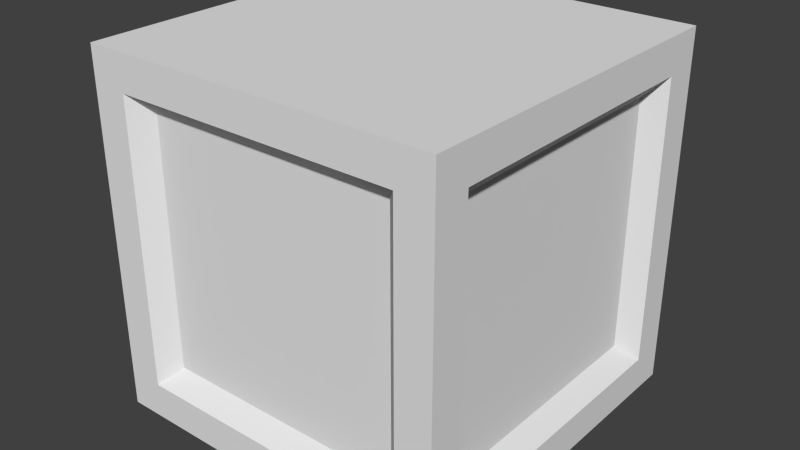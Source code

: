 # Source: boxes.blend  (saved by Blender 2.67.0; exported with 4.5.12 LTS)
import bpy
from mathutils import Matrix  # noqa: F401  (used for matrix-valued properties, if any)

bpy.ops.wm.read_factory_settings(use_empty=True)
scene = bpy.context.scene
scene.name = 'Scene'

# ---- collections
col_collection_1 = bpy.data.collections.new('Collection 1'); scene.collection.children.link(col_collection_1)

# ---- world
world_world = bpy.data.worlds.new('World'); scene.world = world_world
world_world.color = (0.05088, 0.05088, 0.05088)
world_world.use_sun_shadow = False
world_world.sun_shadow_jitter_overblur = 0.0
world_world.cycles.sampling_method = 'MANUAL'
world_world.cycles.sample_map_resolution = 256

# ---- meshes
me_cube_001 = bpy.data.meshes.new('Cube.001')
me_cube_001.from_pydata([(-0.5, -3.775e-08, 0.5), (-0.5, 3.775e-08, -0.5), (0.5, 3.775e-08, -0.5), (0.5, -3.775e-08, 0.5), (-0.5, 1.0, 0.5), (-0.5, 1.0, -0.5), (0.5, 1.0, -0.5), (0.5, 1.0, 0.5), (-0.4, 0.1, 0.5), (-0.4, 0.9, 0.5), (0.4, 0.9, 0.5), (0.4, 0.1, 0.5), (-0.5, 0.9, 0.4), (-0.5, 0.9, -0.4), (-0.5, 0.1, -0.4), (-0.5, 0.1, 0.4), (0.5, 0.9, -0.4), (0.5, 0.1, -0.4), (0.5, 0.9, 0.4), (0.5, 0.1, 0.4), (-0.4, 0.9, -0.5), (-0.4, 0.1, -0.5), (0.4, 0.9, -0.5), (0.4, 0.1, -0.5), (-0.35, 0.15, 0.45), (-0.35, 0.85, 0.45), (0.35, 0.85, 0.45), (0.35, 0.15, 0.45), (-0.45, 0.85, 0.35), (-0.45, 0.85, -0.35), (-0.45, 0.15, -0.35), (-0.45, 0.15, 0.35), (0.45, 0.85, -0.35), (0.45, 0.15, -0.35), (0.45, 0.85, 0.35), (0.45, 0.15, 0.35), (-0.35, 0.85, -0.45), (-0.35, 0.15, -0.45), (0.35, 0.85, -0.45), (0.35, 0.15, -0.45)], [], [(28, 29, 30, 31), (36, 38, 39, 37), (32, 34, 35, 33), (26, 25, 24, 27), (0, 1, 2, 3), (7, 6, 5, 4), (8, 9, 4, 0), (10, 11, 3, 7), (9, 10, 7, 4), (11, 8, 0, 3), (13, 12, 4, 5), (14, 13, 5, 1), (15, 14, 1, 0), (12, 15, 0, 4), (16, 17, 2, 6), (18, 16, 6, 7), (19, 18, 7, 3), (17, 19, 3, 2), (20, 21, 1, 5), (22, 20, 5, 6), (23, 22, 6, 2), (21, 23, 2, 1), (24, 25, 9, 8), (26, 27, 11, 10), (25, 26, 10, 9), (27, 24, 8, 11), (29, 28, 12, 13), (30, 29, 13, 14), (31, 30, 14, 15), (28, 31, 15, 12), (32, 33, 17, 16), (34, 32, 16, 18), (35, 34, 18, 19), (33, 35, 19, 17), (36, 37, 21, 20), (38, 36, 20, 22), (39, 38, 22, 23), (37, 39, 23, 21)])
_uv = me_cube_001.uv_layers.new(name='UVMap')
_uv.uv.foreach_set('vector', [0.3749, 0.5001, -1.8e-05, 0.5001, -1.8e-05, 0.1251, 0.3749, 0.1251, 0.3749, 0.5001, -1.8e-05, 0.5001, -1.8e-05, 0.1251, 0.3749, 0.1251, 0.3749, 0.5001, -1.788e-05, 0.5001, -1.788e-05, 0.1251, 0.3749, 0.1251, 0.3749, 0.5001, -1.8e-05, 0.5001, -1.8e-05, 0.1251, 0.3749, 0.1251, 0.01166, 0.296, 0.01166, 0.00975, 0.2979, 0.00975, 0.2979, 0.296, 0.2979, 0.00975, 0.2979, 0.296, 0.01166, 0.296, 0.01166, 0.00975, 0.04459, 0.05285, 0.04459, 0.2789, 0.01633, 0.3072, 0.01633, 0.0246, 0.2706, 0.2789, 0.2706, 0.05285, 0.2989, 0.0246, 0.2989, 0.3072, 0.04459, 0.2789, 0.2706, 0.2789, 0.2989, 0.3072, 0.01633, 0.3072, 0.2706, 0.05285, 0.04459, 0.05285, 0.01633, 0.0246, 0.2989, 0.0246, 0.04459, 0.2789, 0.2706, 0.2789, 0.2989, 0.3072, 0.01633, 0.3072, 0.04459, 0.05285, 0.04459, 0.2789, 0.01633, 0.3072, 0.01633, 0.0246, 0.2706, 0.05285, 0.04459, 0.05285, 0.01633, 0.0246, 0.2989, 0.0246, 0.2706, 0.2789, 0.2706, 0.05285, 0.2989, 0.0246, 0.2989, 0.3072, 0.2706, 0.05285, 0.04459, 0.05285, 0.01633, 0.0246, 0.2989, 0.0246, 0.2706, 0.2789, 0.2706, 0.05285, 0.2989, 0.0246, 0.2989, 0.3072, 0.04459, 0.2789, 0.2706, 0.2789, 0.2989, 0.3072, 0.01633, 0.3072, 0.04459, 0.05285, 0.04459, 0.2789, 0.01633, 0.3072, 0.01633, 0.0246, 0.2706, 0.05285, 0.04459, 0.05285, 0.01633, 0.0246, 0.2989, 0.0246, 0.2706, 0.2789, 0.2706, 0.05285, 0.2989, 0.0246, 0.2989, 0.3072, 0.04459, 0.2789, 0.2706, 0.2789, 0.2989, 0.3072, 0.01633, 0.3072, 0.04459, 0.05285, 0.04459, 0.2789, 0.01633, 0.3072, 0.01633, 0.0246, 0.8252, 0.1033, 0.8252, 0.5165, 0.7835, 0.546, 0.7835, 0.07378, 0.8252, 0.1033, 0.8252, 0.5165, 0.7835, 0.546, 0.7835, 0.07378, 0.8252, 0.1033, 0.8252, 0.5165, 0.7835, 0.546, 0.7835, 0.07378, 0.8252, 0.1033, 0.8252, 0.5165, 0.7835, 0.546, 0.7835, 0.07378, 0.8228, 0.102, 0.8228, 0.5152, 0.781, 0.5447, 0.781, 0.07247, 0.8252, 0.1033, 0.8252, 0.5165, 0.7835, 0.546, 0.7835, 0.07378, 0.8228, 0.102, 0.8228, 0.5152, 0.781, 0.5447, 0.781, 0.07247, 0.8252, 0.1033, 0.8252, 0.5165, 0.7835, 0.546, 0.7835, 0.07378, 0.8252, 0.1033, 0.8252, 0.5165, 0.7835, 0.546, 0.7835, 0.07378, 0.8228, 0.1042, 0.8228, 0.5175, 0.781, 0.547, 0.781, 0.07472, 0.8252, 0.1033, 0.8252, 0.5165, 0.7835, 0.546, 0.7835, 0.07378, 0.8228, 0.1009, 0.8228, 0.5141, 0.781, 0.5436, 0.781, 0.07134, 0.8252, 0.1033, 0.8252, 0.5165, 0.7835, 0.546, 0.7835, 0.07378, 0.8252, 0.1033, 0.8252, 0.5165, 0.7835, 0.546, 0.7835, 0.07378, 0.8252, 0.1033, 0.8252, 0.5165, 0.7835, 0.546, 0.7835, 0.07378, 0.8252, 0.1033, 0.8252, 0.5165, 0.7835, 0.546, 0.7835, 0.07378])
me_cube_001.use_remesh_preserve_volume = False
me_cube_001.use_remesh_preserve_attributes = False
me_cube_001.use_mirror_vertex_groups = False
me_cube_001.update()

# ---- objects
ob_decor_box_metal = bpy.data.objects.new('decor_box_metal', me_cube_001)

# ---- transforms, parenting, visibility, modifiers, constraints
ob_decor_box_metal.location = (0.0, 0.0, 0.0)
ob_decor_box_metal.rotation_euler = (1.571, 2.22e-16, 2.22e-16)
ob_decor_box_metal.lineart.crease_threshold = 0.0

# ---- collection membership
col_collection_1.objects.link(ob_decor_box_metal)

# ---- scene / render settings (as saved in the file)
scene.frame_start = 1; scene.frame_end = 250; scene.frame_set(1)
scene.render.engine = 'BLENDER_EEVEE_NEXT'
scene.render.image_settings.color_mode = 'RGB'
scene.render.image_settings.compression = 90
scene.render.resolution_percentage = 50
scene.render.dither_intensity = 0.0
scene.cycles.use_denoising = False
scene.cycles.samples = 10
scene.cycles.sampling_pattern = 'TABULATED_SOBOL'
scene.cycles.light_sampling_threshold = 0.0
scene.cycles.use_adaptive_sampling = False
scene.cycles.use_light_tree = False
scene.cycles.blur_glossy = 0.0
scene.cycles.volume_bounces = 1
scene.cycles.pixel_filter_type = 'GAUSSIAN'
scene.cycles.sample_clamp_indirect = 0.0
scene.view_settings.view_transform = 'Standard'
bpy.context.view_layer.update()

# ---- added for rendering (the .blend has no active camera and no usable light): camera, sun
cam_auto = bpy.data.cameras.new('AutoCamera')
cam_auto.lens = 50.0
cam_auto.sensor_width = 36.0
cam_auto.clip_end = 1000.0
ob_auto_camera = bpy.data.objects.new('AutoCamera', cam_auto)
scene.collection.objects.link(ob_auto_camera)
ob_auto_camera.location = (1.60254, -1.92304, 1.78203)
ob_auto_camera.rotation_euler = (1.09748, -7.21219e-08, 0.694738)
scene.camera = ob_auto_camera
light_auto_sun = bpy.data.lights.new('AutoSun', 'SUN')
light_auto_sun.energy = 3.0
light_auto_sun.angle = 0.0523599
ob_auto_sun = bpy.data.objects.new('AutoSun', light_auto_sun)
scene.collection.objects.link(ob_auto_sun)
ob_auto_sun.rotation_euler = (0.872665, 0.174533, 0.523599)
bpy.context.view_layer.update()
